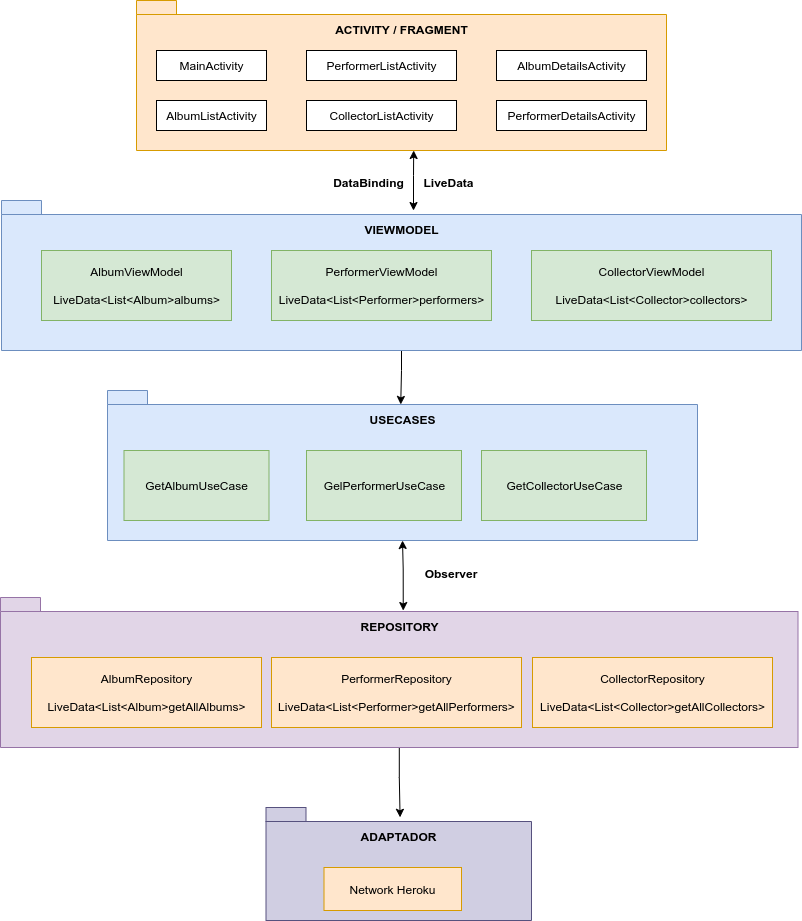

The diagram above was exported from draw.io. Its source (the exported page's mxGraphModel, read from the mxfile embedded in the PNG):
<mxGraphModel dx="1102" dy="663" grid="1" gridSize="10" guides="1" tooltips="1" connect="1" arrows="1" fold="1" page="1" pageScale="1" pageWidth="850" pageHeight="1100" background="none" math="0" shadow="0">
  <root>
    <mxCell id="0" />
    <mxCell id="1" parent="0" />
    <mxCell id="oVw4IAmc1gfWGYp9GY8A-1" value="&lt;p style=&quot;line-height: 120%&quot;&gt;ACTIVITY / FRAGMENT&lt;/p&gt;" style="shape=folder;fontStyle=1;spacingTop=1;tabWidth=40;tabHeight=14;tabPosition=left;html=1;labelPosition=center;verticalLabelPosition=top;align=center;verticalAlign=bottom;spacingBottom=-51;fillColor=#ffe6cc;strokeColor=#d79b00;" parent="1" vertex="1">
      <mxGeometry x="155" y="50" width="530" height="150" as="geometry" />
    </mxCell>
    <mxCell id="oVw4IAmc1gfWGYp9GY8A-2" value="MainActivity" style="html=1;" parent="1" vertex="1">
      <mxGeometry x="175" y="100" width="110" height="30" as="geometry" />
    </mxCell>
    <mxCell id="oVw4IAmc1gfWGYp9GY8A-3" value="AlbumListActivity" style="html=1;" parent="1" vertex="1">
      <mxGeometry x="175" y="150" width="110" height="30" as="geometry" />
    </mxCell>
    <mxCell id="oVw4IAmc1gfWGYp9GY8A-4" value="PerformerListActivity" style="html=1;" parent="1" vertex="1">
      <mxGeometry x="325" y="100" width="150" height="30" as="geometry" />
    </mxCell>
    <mxCell id="oVw4IAmc1gfWGYp9GY8A-5" value="CollectorListActivity" style="html=1;" parent="1" vertex="1">
      <mxGeometry x="325" y="150" width="150" height="30" as="geometry" />
    </mxCell>
    <mxCell id="oVw4IAmc1gfWGYp9GY8A-6" value="AlbumDetailsActivity" style="html=1;" parent="1" vertex="1">
      <mxGeometry x="515" y="100" width="150" height="30" as="geometry" />
    </mxCell>
    <mxCell id="oVw4IAmc1gfWGYp9GY8A-7" value="PerformerDetailsActivity" style="html=1;" parent="1" vertex="1">
      <mxGeometry x="515" y="150" width="150" height="30" as="geometry" />
    </mxCell>
    <mxCell id="oVw4IAmc1gfWGYp9GY8A-38" value="" style="edgeStyle=orthogonalEdgeStyle;rounded=0;orthogonalLoop=1;jettySize=auto;html=1;entryX=0.497;entryY=0.093;entryDx=0;entryDy=0;entryPerimeter=0;" parent="1" source="oVw4IAmc1gfWGYp9GY8A-8" target="oVw4IAmc1gfWGYp9GY8A-17" edge="1">
      <mxGeometry relative="1" as="geometry" />
    </mxCell>
    <mxCell id="oVw4IAmc1gfWGYp9GY8A-8" value="&lt;p style=&quot;line-height: 120%&quot;&gt;VIEWMODEL&lt;/p&gt;" style="shape=folder;fontStyle=1;spacingTop=1;tabWidth=40;tabHeight=14;tabPosition=left;html=1;labelPosition=center;verticalLabelPosition=top;align=center;verticalAlign=bottom;spacingBottom=-51;fillColor=#dae8fc;strokeColor=#6c8ebf;" parent="1" vertex="1">
      <mxGeometry x="20" y="250" width="800" height="150" as="geometry" />
    </mxCell>
    <mxCell id="oVw4IAmc1gfWGYp9GY8A-9" value="AlbumViewModel&lt;br&gt;&lt;br&gt;LiveData&amp;lt;List&amp;lt;Album&amp;gt;albums&amp;gt;" style="html=1;fillColor=#d5e8d4;strokeColor=#82b366;" parent="1" vertex="1">
      <mxGeometry x="60" y="300" width="190" height="70" as="geometry" />
    </mxCell>
    <mxCell id="oVw4IAmc1gfWGYp9GY8A-11" value="PerformerViewModel&lt;br&gt;&lt;br&gt;LiveData&amp;lt;List&amp;lt;Performer&amp;gt;performers&amp;gt;" style="html=1;fillColor=#d5e8d4;strokeColor=#82b366;" parent="1" vertex="1">
      <mxGeometry x="290" y="300" width="220" height="70" as="geometry" />
    </mxCell>
    <mxCell id="oVw4IAmc1gfWGYp9GY8A-13" value="CollectorViewModel&lt;br&gt;&lt;br&gt;LiveData&amp;lt;List&amp;lt;Collector&amp;gt;collectors&amp;gt;" style="html=1;fillColor=#d5e8d4;strokeColor=#82b366;" parent="1" vertex="1">
      <mxGeometry x="550" y="300" width="240" height="70" as="geometry" />
    </mxCell>
    <mxCell id="oVw4IAmc1gfWGYp9GY8A-17" value="&lt;p style=&quot;line-height: 120%&quot;&gt;USECASES&lt;/p&gt;" style="shape=folder;fontStyle=1;spacingTop=1;tabWidth=40;tabHeight=14;tabPosition=left;html=1;labelPosition=center;verticalLabelPosition=top;align=center;verticalAlign=bottom;spacingBottom=-51;fillColor=#dae8fc;strokeColor=#6c8ebf;" parent="1" vertex="1">
      <mxGeometry x="126" y="440" width="590" height="150" as="geometry" />
    </mxCell>
    <mxCell id="oVw4IAmc1gfWGYp9GY8A-18" value="GetAlbumUseCase" style="html=1;fillColor=#d5e8d4;strokeColor=#82b366;" parent="1" vertex="1">
      <mxGeometry x="142.5" y="500" width="145" height="70" as="geometry" />
    </mxCell>
    <mxCell id="oVw4IAmc1gfWGYp9GY8A-19" value="GelPerformerUseCase" style="html=1;fillColor=#d5e8d4;strokeColor=#82b366;" parent="1" vertex="1">
      <mxGeometry x="325" y="500" width="155" height="70" as="geometry" />
    </mxCell>
    <mxCell id="oVw4IAmc1gfWGYp9GY8A-20" value="GetCollectorUseCase" style="html=1;fillColor=#d5e8d4;strokeColor=#82b366;" parent="1" vertex="1">
      <mxGeometry x="500" y="500" width="165" height="70" as="geometry" />
    </mxCell>
    <mxCell id="oVw4IAmc1gfWGYp9GY8A-34" value="" style="edgeStyle=orthogonalEdgeStyle;rounded=0;orthogonalLoop=1;jettySize=auto;html=1;entryX=0.505;entryY=0.087;entryDx=0;entryDy=0;entryPerimeter=0;" parent="1" source="oVw4IAmc1gfWGYp9GY8A-26" target="oVw4IAmc1gfWGYp9GY8A-32" edge="1">
      <mxGeometry relative="1" as="geometry" />
    </mxCell>
    <mxCell id="oVw4IAmc1gfWGYp9GY8A-26" value="&lt;p style=&quot;line-height: 120%&quot;&gt;REPOSITORY&lt;/p&gt;" style="shape=folder;fontStyle=1;spacingTop=1;tabWidth=40;tabHeight=14;tabPosition=left;html=1;labelPosition=center;verticalLabelPosition=top;align=center;verticalAlign=bottom;spacingBottom=-51;fillColor=#e1d5e7;strokeColor=#9673a6;" parent="1" vertex="1">
      <mxGeometry x="19" y="647" width="797.5" height="150" as="geometry" />
    </mxCell>
    <mxCell id="oVw4IAmc1gfWGYp9GY8A-29" value="AlbumRepository&lt;br&gt;&lt;br&gt;LiveData&amp;lt;List&amp;lt;Album&amp;gt;getAllAlbums&amp;gt;" style="html=1;fillColor=#ffe6cc;strokeColor=#d79b00;" parent="1" vertex="1">
      <mxGeometry x="50" y="707" width="230" height="70" as="geometry" />
    </mxCell>
    <mxCell id="oVw4IAmc1gfWGYp9GY8A-30" value="PerformerRepository&lt;br&gt;&lt;br&gt;LiveData&amp;lt;List&amp;lt;Performer&amp;gt;getAllPerformers&amp;gt;" style="html=1;fillColor=#ffe6cc;strokeColor=#d79b00;" parent="1" vertex="1">
      <mxGeometry x="290" y="707" width="250" height="70" as="geometry" />
    </mxCell>
    <mxCell id="oVw4IAmc1gfWGYp9GY8A-31" value="CollectorRepository&lt;br&gt;&lt;br&gt;LiveData&amp;lt;List&amp;lt;Collector&amp;gt;getAllCollectors&amp;gt;" style="html=1;fillColor=#ffe6cc;strokeColor=#d79b00;" parent="1" vertex="1">
      <mxGeometry x="551" y="707" width="240" height="70" as="geometry" />
    </mxCell>
    <mxCell id="oVw4IAmc1gfWGYp9GY8A-32" value="&lt;p style=&quot;line-height: 120%&quot;&gt;ADAPTADOR&lt;/p&gt;" style="shape=folder;fontStyle=1;spacingTop=1;tabWidth=40;tabHeight=14;tabPosition=left;html=1;labelPosition=center;verticalLabelPosition=top;align=center;verticalAlign=bottom;spacingBottom=-51;fillColor=#d0cee2;strokeColor=#56517e;" parent="1" vertex="1">
      <mxGeometry x="284.5" y="857" width="265.5" height="113" as="geometry" />
    </mxCell>
    <mxCell id="oVw4IAmc1gfWGYp9GY8A-33" value="Network Heroku" style="html=1;fillColor=#ffe6cc;strokeColor=#d79b00;" parent="1" vertex="1">
      <mxGeometry x="342.5" y="917" width="137.5" height="43" as="geometry" />
    </mxCell>
    <mxCell id="oVw4IAmc1gfWGYp9GY8A-35" value="" style="endArrow=classic;startArrow=classic;html=1;rounded=0;edgeStyle=orthogonalEdgeStyle;entryX=0.523;entryY=1;entryDx=0;entryDy=0;entryPerimeter=0;exitX=0.515;exitY=0.067;exitDx=0;exitDy=0;exitPerimeter=0;" parent="1" source="oVw4IAmc1gfWGYp9GY8A-8" target="oVw4IAmc1gfWGYp9GY8A-1" edge="1">
      <mxGeometry width="50" height="50" relative="1" as="geometry">
        <mxPoint x="420" y="270" as="sourcePoint" />
        <mxPoint x="490" y="300" as="targetPoint" />
      </mxGeometry>
    </mxCell>
    <mxCell id="oVw4IAmc1gfWGYp9GY8A-39" value="" style="endArrow=classic;startArrow=classic;html=1;rounded=0;edgeStyle=orthogonalEdgeStyle;entryX=0.5;entryY=1;entryDx=0;entryDy=0;entryPerimeter=0;exitX=0.505;exitY=0.087;exitDx=0;exitDy=0;exitPerimeter=0;" parent="1" source="oVw4IAmc1gfWGYp9GY8A-26" target="oVw4IAmc1gfWGYp9GY8A-17" edge="1">
      <mxGeometry width="50" height="50" relative="1" as="geometry">
        <mxPoint x="440" y="620" as="sourcePoint" />
        <mxPoint x="490" y="570" as="targetPoint" />
      </mxGeometry>
    </mxCell>
    <mxCell id="oVw4IAmc1gfWGYp9GY8A-40" value="DataBinding" style="text;align=center;fontStyle=1;verticalAlign=middle;spacingLeft=3;spacingRight=3;strokeColor=none;rotatable=0;points=[[0,0.5],[1,0.5]];portConstraint=eastwest;" parent="1" vertex="1">
      <mxGeometry x="347.5" y="219" width="80" height="26" as="geometry" />
    </mxCell>
    <mxCell id="oVw4IAmc1gfWGYp9GY8A-43" value="LiveData" style="text;align=center;fontStyle=1;verticalAlign=middle;spacingLeft=3;spacingRight=3;strokeColor=none;rotatable=0;points=[[0,0.5],[1,0.5]];portConstraint=eastwest;" parent="1" vertex="1">
      <mxGeometry x="427.5" y="219" width="80" height="26" as="geometry" />
    </mxCell>
    <mxCell id="oVw4IAmc1gfWGYp9GY8A-45" value="Observer" style="text;align=center;fontStyle=1;verticalAlign=middle;spacingLeft=3;spacingRight=3;strokeColor=none;rotatable=0;points=[[0,0.5],[1,0.5]];portConstraint=eastwest;" parent="1" vertex="1">
      <mxGeometry x="430" y="610" width="80" height="26" as="geometry" />
    </mxCell>
  </root>
</mxGraphModel>